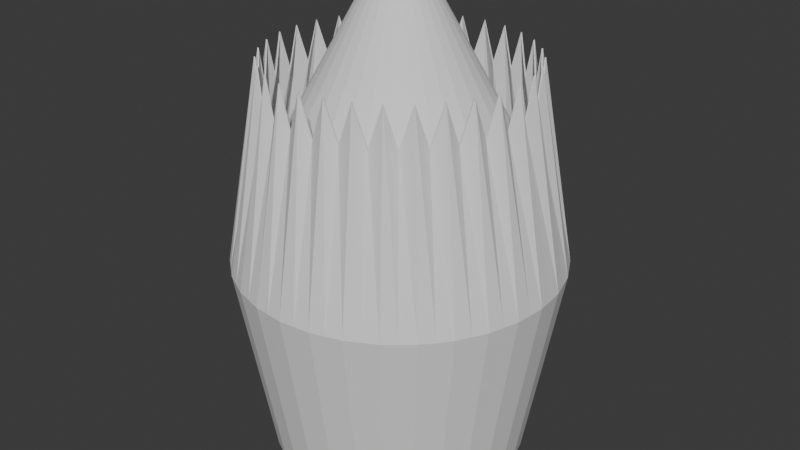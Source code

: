 # Source: emitter.blend  (saved by Blender 4.0.36; exported with 4.5.12 LTS)
import bpy
from mathutils import Matrix  # noqa: F401  (used for matrix-valued properties, if any)

bpy.ops.wm.read_factory_settings(use_empty=True)
scene = bpy.context.scene
scene.name = 'Scene'

# ---- collections
col_collection = bpy.data.collections.new('Collection'); scene.collection.children.link(col_collection)

# ---- world
world_world = bpy.data.worlds.new('World'); scene.world = world_world
world_world.use_nodes = True; world_world.node_tree.nodes.clear()
_N = world_world.node_tree.nodes; _L = world_world.node_tree.links
n0 = _N.new('ShaderNodeOutputWorld'); n0.name = 'World Output'; n0.location = (300, 300)
n1 = _N.new('ShaderNodeBackground'); n1.name = 'Background'; n1.location = (10, 300)
n1.inputs[0].default_value = (0.05088, 0.05088, 0.05088, 1.0)
_L.new(n1.outputs[0], n0.inputs[0])
n0.is_active_output = True
world_world.color = (0.05088, 0.05088, 0.05088)
world_world.use_sun_shadow = False
world_world.sun_shadow_jitter_overblur = 0.0

# ---- meshes
me_cylinder_002 = bpy.data.meshes.new('Cylinder.002')
me_cylinder_002.from_pydata([(0.0, 1.0, -1.0), (0.0, 1.0, 1.0), (0.1951, 0.9808, -1.0), (0.1951, 0.9808, 1.0), (0.3827, 0.9239, -1.0), (0.3827, 0.9239, 1.0), (0.5556, 0.8315, -1.0), (0.5556, 0.8315, 1.0), (0.7071, 0.7071, -1.0), (0.7071, 0.7071, 1.0), (0.8315, 0.5556, -1.0), (0.8315, 0.5556, 1.0), (0.9239, 0.3827, -1.0), (0.9239, 0.3827, 1.0), (0.9808, 0.1951, -1.0), (0.9808, 0.1951, 1.0), (1.0, 0.0, -1.0), (1.0, 0.0, 1.0), (0.9808, -0.1951, -1.0), (0.9808, -0.1951, 1.0), (0.9239, -0.3827, -1.0), (0.9239, -0.3827, 1.0), (0.8315, -0.5556, -1.0), (0.8315, -0.5556, 1.0), (0.7071, -0.7071, -1.0), (0.7071, -0.7071, 1.0), (0.5556, -0.8315, -1.0), (0.5556, -0.8315, 1.0), (0.3827, -0.9239, -1.0), (0.3827, -0.9239, 1.0), (0.1951, -0.9808, -1.0), (0.1951, -0.9808, 1.0), (0.0, -1.0, -1.0), (0.0, -1.0, 1.0), (-0.1951, -0.9808, -1.0), (-0.1951, -0.9808, 1.0), (-0.3827, -0.9239, -1.0), (-0.3827, -0.9239, 1.0), (-0.5556, -0.8315, -1.0), (-0.5556, -0.8315, 1.0), (-0.7071, -0.7071, -1.0), (-0.7071, -0.7071, 1.0), (-0.8315, -0.5556, -1.0), (-0.8315, -0.5556, 1.0), (-0.9239, -0.3827, -1.0), (-0.9239, -0.3827, 1.0), (-0.9808, -0.1951, -1.0), (-0.9808, -0.1951, 1.0), (-1.0, 0.0, -1.0), (-1.0, 0.0, 1.0), (-0.9808, 0.1951, -1.0), (-0.9808, 0.1951, 1.0), (-0.9239, 0.3827, -1.0), (-0.9239, 0.3827, 1.0), (-0.8315, 0.5556, -1.0), (-0.8315, 0.5556, 1.0), (-0.7071, 0.7071, -1.0), (-0.7071, 0.7071, 1.0), (-0.5556, 0.8315, -1.0), (-0.5556, 0.8315, 1.0), (-0.3827, 0.9239, -1.0), (-0.3827, 0.9239, 1.0), (-0.1951, 0.9808, -1.0), (-0.1951, 0.9808, 1.0), (0.09755, 0.9904, -1.0), (0.09755, 0.9904, 0.8048), (-1.899e-10, 1.272, 0.0), (0.2481, 1.247, 0.0), (0.2889, 0.9523, -1.0), (0.2889, 0.9523, 0.8048), (0.4867, 1.175, 0.0), (0.4691, 0.8777, -1.0), (0.4691, 0.8777, 0.8048), (0.7066, 1.057, 0.0), (0.6313, 0.7693, -1.0), (0.6313, 0.7693, 0.8048), (0.8993, 0.8993, 0.0), (0.7693, 0.6313, -1.0), (0.7693, 0.6313, 0.8048), (1.057, 0.7066, 0.0), (0.8777, 0.4691, -1.0), (0.8777, 0.4691, 0.8048), (1.175, 0.4867, 0.0), (0.9523, 0.2889, -1.0), (0.9523, 0.2889, 0.8048), (1.247, 0.2481, 0.0), (0.9904, 0.09755, -1.0), (0.9904, 0.09755, 0.8048), (1.272, -3.291e-09, 0.0), (0.9904, -0.09755, -1.0), (0.9904, -0.09755, 0.8048), (1.247, -0.2481, 0.0), (0.9523, -0.2889, -1.0), (0.9523, -0.2889, 0.8048), (1.175, -0.4867, 0.0), (0.8777, -0.4691, -1.0), (0.8777, -0.4691, 0.8048), (1.057, -0.7066, 0.0), (0.7693, -0.6313, -1.0), (0.7693, -0.6313, 0.8048), (0.8993, -0.8993, 0.0), (0.6313, -0.7693, -1.0), (0.6313, -0.7693, 0.8048), (0.7066, -1.057, 0.0), (0.4691, -0.8777, -1.0), (0.4691, -0.8777, 0.8048), (0.4867, -1.175, 0.0), (0.2889, -0.9523, -1.0), (0.2889, -0.9523, 0.8048), (0.2481, -1.247, 0.0), (0.09755, -0.9904, -1.0), (0.09755, -0.9904, 0.8048), (-1.899e-10, -1.272, 0.0), (-0.09755, -0.9904, -1.0), (-0.09755, -0.9904, 0.8048), (-0.2481, -1.247, 0.0), (-0.2889, -0.9523, -1.0), (-0.2889, -0.9523, 0.8048), (-0.4867, -1.175, 0.0), (-0.4691, -0.8777, -1.0), (-0.4691, -0.8777, 0.8048), (-0.7066, -1.057, 0.0), (-0.6313, -0.7693, -1.0), (-0.6313, -0.7693, 0.8048), (-0.8993, -0.8993, 0.0), (-0.7693, -0.6313, -1.0), (-0.7693, -0.6313, 0.8048), (-1.057, -0.7066, 0.0), (-0.8777, -0.4691, -1.0), (-0.8777, -0.4691, 0.8048), (-1.175, -0.4867, 0.0), (-0.9523, -0.2889, -1.0), (-0.9523, -0.2889, 0.8048), (-1.247, -0.2481, 0.0), (-0.9904, -0.09755, -1.0), (-0.9904, -0.09755, 0.8048), (-1.272, -3.291e-09, 0.0), (-0.9904, 0.09755, -1.0), (-0.9904, 0.09755, 0.8048), (-1.247, 0.2481, 0.0), (-0.9523, 0.2889, -1.0), (-0.9523, 0.2889, 0.8048), (-1.175, 0.4867, 0.0), (-0.8777, 0.4691, -1.0), (-0.8777, 0.4691, 0.8048), (-1.057, 0.7066, 0.0), (-0.7693, 0.6313, -1.0), (-0.7693, 0.6313, 0.8048), (-0.8993, 0.8993, 0.0), (-0.6313, 0.7693, -1.0), (-0.6313, 0.7693, 0.8048), (-0.7066, 1.057, 0.0), (-0.4691, 0.8777, -1.0), (-0.4691, 0.8777, 0.8048), (-0.4867, 1.175, 0.0), (-0.2889, 0.9523, -1.0), (-0.2889, 0.9523, 0.8048), (-0.2481, 1.247, 0.0), (-0.09755, 0.9904, -1.0), (-0.09755, 0.9904, 0.8048), (-0.1241, 1.26, 0.0), (-0.3674, 1.211, 0.0), (-0.5967, 1.116, 0.0), (-0.803, 0.9784, 0.0), (-0.9784, 0.803, 0.0), (-1.116, 0.5967, 0.0), (-1.211, 0.3674, 0.0), (-1.26, 0.1241, 0.0), (-1.26, -0.1241, 0.0), (-1.211, -0.3674, 0.0), (-1.116, -0.5967, 0.0), (-0.9784, -0.803, 0.0), (-0.803, -0.9784, 0.0), (-0.5967, -1.116, 0.0), (-0.3674, -1.211, 0.0), (-0.1241, -1.26, 0.0), (0.1241, -1.26, 0.0), (0.3674, -1.211, 0.0), (0.5967, -1.116, 0.0), (0.803, -0.9784, 0.0), (0.9784, -0.803, 0.0), (1.116, -0.5967, 0.0), (1.211, -0.3674, 0.0), (1.26, -0.1241, 0.0), (1.26, 0.1241, 0.0), (1.211, 0.3674, 0.0), (1.116, 0.5967, 0.0), (0.9784, 0.803, 0.0), (0.803, 0.9784, 0.0), (0.5967, 1.116, 0.0), (0.3674, 1.211, 0.0), (0.1241, 1.26, 0.0), (3.98e-10, 0.9937, -0.9922), (-2.855e-10, 0.9904, 0.9971), (0.1939, 0.9746, -0.9922), (0.1932, 0.9714, 0.9971), (0.3803, 0.9181, -0.9922), (0.379, 0.915, 0.9971), (0.5521, 0.8262, -0.9922), (0.5503, 0.8235, 0.9971), (0.7027, 0.7027, -0.9922), (0.7003, 0.7003, 0.9971), (0.8262, 0.5521, -0.9922), (0.8235, 0.5503, 0.9971), (0.9181, 0.3803, -0.9922), (0.915, 0.379, 0.9971), (0.9746, 0.1939, -0.9922), (0.9714, 0.1932, 0.9971), (0.9937, -3.062e-11, -0.9922), (0.9904, -2.855e-09, 0.9971), (0.9746, -0.1939, -0.9922), (0.9714, -0.1932, 0.9971), (0.9181, -0.3803, -0.9922), (0.915, -0.379, 0.9971), (0.8262, -0.5521, -0.9922), (0.8235, -0.5503, 0.9971), (0.7027, -0.7027, -0.9922), (0.7003, -0.7003, 0.9971), (0.5521, -0.8262, -0.9922), (0.5503, -0.8235, 0.9971), (0.3803, -0.9181, -0.9922), (0.379, -0.915, 0.9971), (0.1939, -0.9746, -0.9922), (0.1932, -0.9714, 0.9971), (3.98e-10, -0.9937, -0.9922), (2.855e-10, -0.9904, 0.9971), (-0.1939, -0.9746, -0.9922), (-0.1932, -0.9714, 0.9971), (-0.3803, -0.9181, -0.9922), (-0.379, -0.915, 0.9971), (-0.5521, -0.8262, -0.9922), (-0.5503, -0.8235, 0.9971), (-0.7027, -0.7027, -0.9922), (-0.7003, -0.7003, 0.9971), (-0.8262, -0.5521, -0.9922), (-0.8235, -0.5503, 0.9971), (-0.9181, -0.3803, -0.9922), (-0.915, -0.379, 0.9971), (-0.9746, -0.1939, -0.9922), (-0.9714, -0.1932, 0.9971), (-0.9937, -3.062e-11, -0.9922), (-0.9904, 2.855e-09, 0.9971), (-0.9746, 0.1939, -0.9922), (-0.9714, 0.1932, 0.9971), (-0.9181, 0.3803, -0.9922), (-0.915, 0.379, 0.9971), (-0.8262, 0.5521, -0.9922), (-0.8235, 0.5503, 0.9971), (-0.7027, 0.7027, -0.9922), (-0.7003, 0.7003, 0.9971), (-0.5521, 0.8262, -0.9922), (-0.5503, 0.8235, 0.9971), (-0.3803, 0.9181, -0.9922), (-0.379, 0.915, 0.9971), (-0.1939, 0.9746, -0.9922), (-0.1932, 0.9714, 0.9971), (0.09695, 0.9843, -0.9921), (0.09661, 0.9808, 0.8019), (-2.934e-10, 1.262, -7.651e-05), (0.2462, 1.238, -7.652e-05), (0.2871, 0.9465, -0.9921), (0.2861, 0.9432, 0.8019), (0.4829, 1.166, -7.652e-05), (0.4663, 0.8723, -0.9921), (0.4646, 0.8692, 0.8019), (0.701, 1.049, -7.651e-05), (0.6275, 0.7646, -0.9921), (0.6253, 0.7619, 0.8019), (0.8923, 0.8923, -7.652e-05), (0.7646, 0.6275, -0.9921), (0.7619, 0.6253, 0.8019), (1.049, 0.701, -7.651e-05), (0.8723, 0.4663, -0.9921), (0.8692, 0.4646, 0.8019), (1.166, 0.4829, -7.651e-05), (0.9465, 0.2871, -0.9921), (0.9432, 0.2861, 0.8019), (1.238, 0.2462, -7.652e-05), (0.9843, 0.09695, -0.9921), (0.9808, 0.09661, 0.8019), (1.262, -4.818e-09, -7.652e-05), (0.9843, -0.09695, -0.9921), (0.9808, -0.09661, 0.8019), (1.238, -0.2462, -7.652e-05), (0.9465, -0.2871, -0.9921), (0.9432, -0.2861, 0.8019), (1.166, -0.4829, -7.652e-05), (0.8723, -0.4663, -0.9921), (0.8692, -0.4646, 0.8019), (1.049, -0.701, -7.651e-05), (0.7646, -0.6275, -0.9921), (0.7619, -0.6253, 0.8019), (0.8923, -0.8923, -7.652e-05), (0.6275, -0.7646, -0.9921), (0.6253, -0.7619, 0.8019), (0.701, -1.049, -7.651e-05), (0.4663, -0.8723, -0.9921), (0.4646, -0.8692, 0.8019), (0.4829, -1.166, -7.651e-05), (0.2871, -0.9465, -0.9921), (0.2861, -0.9432, 0.8019), (0.2462, -1.238, -7.652e-05), (0.09695, -0.9843, -0.9921), (0.09661, -0.9808, 0.8019), (-1.122e-10, -1.262, -7.651e-05), (-0.09695, -0.9843, -0.9921), (-0.09661, -0.9808, 0.8019), (-0.2462, -1.238, -7.652e-05), (-0.2871, -0.9465, -0.9921), (-0.2861, -0.9432, 0.8019), (-0.4829, -1.166, -7.652e-05), (-0.4663, -0.8723, -0.9921), (-0.4646, -0.8692, 0.8019), (-0.701, -1.049, -7.651e-05), (-0.6275, -0.7646, -0.9921), (-0.6253, -0.7619, 0.8019), (-0.8923, -0.8923, -7.652e-05), (-0.7646, -0.6275, -0.9921), (-0.7619, -0.6253, 0.8019), (-1.049, -0.701, -7.651e-05), (-0.8723, -0.4663, -0.9921), (-0.8692, -0.4646, 0.8019), (-1.166, -0.4829, -7.651e-05), (-0.9465, -0.2871, -0.9921), (-0.9432, -0.2861, 0.8019), (-1.238, -0.2462, -7.652e-05), (-0.9843, -0.09695, -0.9921), (-0.9808, -0.09661, 0.8019), (-1.262, -1.919e-09, -7.652e-05), (-0.9843, 0.09695, -0.9921), (-0.9808, 0.09661, 0.8019), (-1.238, 0.2462, -7.651e-05), (-0.9465, 0.2871, -0.9921), (-0.9432, 0.2861, 0.8019), (-1.166, 0.4829, -7.652e-05), (-0.8723, 0.4663, -0.9921), (-0.8692, 0.4646, 0.8019), (-1.049, 0.701, -7.651e-05), (-0.7646, 0.6275, -0.9921), (-0.7619, 0.6253, 0.8019), (-0.8923, 0.8923, -7.652e-05), (-0.6275, 0.7646, -0.9921), (-0.6253, 0.7619, 0.8019), (-0.701, 1.049, -7.651e-05), (-0.4663, 0.8723, -0.9921), (-0.4646, 0.8692, 0.8019), (-0.4829, 1.166, -7.651e-05), (-0.2871, 0.9465, -0.9921), (-0.2861, 0.9432, 0.8019), (-0.2462, 1.238, -7.652e-05), (-0.09695, 0.9843, -0.9921), (-0.09661, 0.9808, 0.8019), (-0.1231, 1.25, -7.519e-05), (-0.3645, 1.202, -7.519e-05), (-0.5919, 1.107, -7.519e-05), (-0.7966, 0.9707, -7.519e-05), (-0.9707, 0.7966, -7.519e-05), (-1.107, 0.5919, -7.519e-05), (-1.202, 0.3645, -7.519e-05), (-1.25, 0.1231, -7.519e-05), (-1.25, -0.1231, -7.519e-05), (-1.202, -0.3645, -7.519e-05), (-1.107, -0.5919, -7.519e-05), (-0.9707, -0.7966, -7.519e-05), (-0.7966, -0.9707, -7.519e-05), (-0.5919, -1.107, -7.519e-05), (-0.3645, -1.202, -7.519e-05), (-0.1231, -1.25, -7.519e-05), (0.1231, -1.25, -7.519e-05), (0.3645, -1.202, -7.519e-05), (0.5919, -1.107, -7.519e-05), (0.7966, -0.9707, -7.519e-05), (0.9707, -0.7966, -7.519e-05), (1.107, -0.5919, -7.519e-05), (1.202, -0.3645, -7.519e-05), (1.25, -0.1231, -7.519e-05), (1.25, 0.1231, -7.519e-05), (1.202, 0.3645, -7.519e-05), (1.107, 0.5919, -7.519e-05), (0.9707, 0.7966, -7.519e-05), (0.7966, 0.9707, -7.519e-05), (0.5919, 1.107, -7.519e-05), (0.3645, 1.202, -7.519e-05), (0.1231, 1.25, -7.519e-05)], [], [(191, 65, 3, 67), (190, 69, 5, 70), (189, 72, 7, 73), (188, 75, 9, 76), (187, 78, 11, 79), (186, 81, 13, 82), (185, 84, 15, 85), (184, 87, 17, 88), (183, 90, 19, 91), (182, 93, 21, 94), (181, 96, 23, 97), (180, 99, 25, 100), (179, 102, 27, 103), (178, 105, 29, 106), (177, 108, 31, 109), (176, 111, 33, 112), (175, 114, 35, 115), (174, 117, 37, 118), (173, 120, 39, 121), (172, 123, 41, 124), (171, 126, 43, 127), (170, 129, 45, 130), (169, 132, 47, 133), (168, 135, 49, 136), (167, 138, 51, 139), (166, 141, 53, 142), (165, 144, 55, 145), (164, 147, 57, 148), (163, 150, 59, 151), (162, 153, 61, 154), (161, 156, 63, 157), (160, 159, 1, 66), (0, 64, 2, 68, 4, 71, 6, 74, 8, 77, 10, 80, 12, 83, 14, 86, 16, 89, 18, 92, 20, 95, 22, 98, 24, 101, 26, 104, 28, 107, 30, 110, 32, 113, 34, 116, 36, 119, 38, 122, 40, 125, 42, 128, 44, 131, 46, 134, 48, 137, 50, 140, 52, 143, 54, 146, 56, 149, 58, 152, 60, 155, 62, 158), (158, 160, 66, 0), (62, 157, 160, 158), (157, 63, 159, 160), (155, 161, 157, 62), (60, 154, 161, 155), (154, 61, 156, 161), (152, 162, 154, 60), (58, 151, 162, 152), (151, 59, 153, 162), (149, 163, 151, 58), (56, 148, 163, 149), (148, 57, 150, 163), (146, 164, 148, 56), (54, 145, 164, 146), (145, 55, 147, 164), (143, 165, 145, 54), (52, 142, 165, 143), (142, 53, 144, 165), (140, 166, 142, 52), (50, 139, 166, 140), (139, 51, 141, 166), (137, 167, 139, 50), (48, 136, 167, 137), (136, 49, 138, 167), (134, 168, 136, 48), (46, 133, 168, 134), (133, 47, 135, 168), (131, 169, 133, 46), (44, 130, 169, 131), (130, 45, 132, 169), (128, 170, 130, 44), (42, 127, 170, 128), (127, 43, 129, 170), (125, 171, 127, 42), (40, 124, 171, 125), (124, 41, 126, 171), (122, 172, 124, 40), (38, 121, 172, 122), (121, 39, 123, 172), (119, 173, 121, 38), (36, 118, 173, 119), (118, 37, 120, 173), (116, 174, 118, 36), (34, 115, 174, 116), (115, 35, 117, 174), (113, 175, 115, 34), (32, 112, 175, 113), (112, 33, 114, 175), (110, 176, 112, 32), (30, 109, 176, 110), (109, 31, 111, 176), (107, 177, 109, 30), (28, 106, 177, 107), (106, 29, 108, 177), (104, 178, 106, 28), (26, 103, 178, 104), (103, 27, 105, 178), (101, 179, 103, 26), (24, 100, 179, 101), (100, 25, 102, 179), (98, 180, 100, 24), (22, 97, 180, 98), (97, 23, 99, 180), (95, 181, 97, 22), (20, 94, 181, 95), (94, 21, 96, 181), (92, 182, 94, 20), (18, 91, 182, 92), (91, 19, 93, 182), (89, 183, 91, 18), (16, 88, 183, 89), (88, 17, 90, 183), (86, 184, 88, 16), (14, 85, 184, 86), (85, 15, 87, 184), (83, 185, 85, 14), (12, 82, 185, 83), (82, 13, 84, 185), (80, 186, 82, 12), (10, 79, 186, 80), (79, 11, 81, 186), (77, 187, 79, 10), (8, 76, 187, 77), (76, 9, 78, 187), (74, 188, 76, 8), (6, 73, 188, 74), (73, 7, 75, 188), (71, 189, 73, 6), (4, 70, 189, 71), (70, 5, 72, 189), (68, 190, 70, 4), (2, 67, 190, 68), (67, 3, 69, 190), (64, 191, 67, 2), (0, 66, 191, 64), (66, 1, 65, 191), (383, 259, 195, 257), (382, 262, 197, 261), (381, 265, 199, 264), (380, 268, 201, 267), (379, 271, 203, 270), (378, 274, 205, 273), (377, 277, 207, 276), (376, 280, 209, 279), (375, 283, 211, 282), (374, 286, 213, 285), (373, 289, 215, 288), (372, 292, 217, 291), (371, 295, 219, 294), (370, 298, 221, 297), (369, 301, 223, 300), (368, 304, 225, 303), (367, 307, 227, 306), (366, 310, 229, 309), (365, 313, 231, 312), (364, 316, 233, 315), (363, 319, 235, 318), (362, 322, 237, 321), (361, 325, 239, 324), (360, 328, 241, 327), (359, 331, 243, 330), (358, 334, 245, 333), (357, 337, 247, 336), (356, 340, 249, 339), (355, 343, 251, 342), (354, 346, 253, 345), (353, 349, 255, 348), (352, 258, 193, 351), (192, 350, 254, 347, 252, 344, 250, 341, 248, 338, 246, 335, 244, 332, 242, 329, 240, 326, 238, 323, 236, 320, 234, 317, 232, 314, 230, 311, 228, 308, 226, 305, 224, 302, 222, 299, 220, 296, 218, 293, 216, 290, 214, 287, 212, 284, 210, 281, 208, 278, 206, 275, 204, 272, 202, 269, 200, 266, 198, 263, 196, 260, 194, 256), (350, 192, 258, 352), (254, 350, 352, 349), (349, 352, 351, 255), (347, 254, 349, 353), (252, 347, 353, 346), (346, 353, 348, 253), (344, 252, 346, 354), (250, 344, 354, 343), (343, 354, 345, 251), (341, 250, 343, 355), (248, 341, 355, 340), (340, 355, 342, 249), (338, 248, 340, 356), (246, 338, 356, 337), (337, 356, 339, 247), (335, 246, 337, 357), (244, 335, 357, 334), (334, 357, 336, 245), (332, 244, 334, 358), (242, 332, 358, 331), (331, 358, 333, 243), (329, 242, 331, 359), (240, 329, 359, 328), (328, 359, 330, 241), (326, 240, 328, 360), (238, 326, 360, 325), (325, 360, 327, 239), (323, 238, 325, 361), (236, 323, 361, 322), (322, 361, 324, 237), (320, 236, 322, 362), (234, 320, 362, 319), (319, 362, 321, 235), (317, 234, 319, 363), (232, 317, 363, 316), (316, 363, 318, 233), (314, 232, 316, 364), (230, 314, 364, 313), (313, 364, 315, 231), (311, 230, 313, 365), (228, 311, 365, 310), (310, 365, 312, 229), (308, 228, 310, 366), (226, 308, 366, 307), (307, 366, 309, 227), (305, 226, 307, 367), (224, 305, 367, 304), (304, 367, 306, 225), (302, 224, 304, 368), (222, 302, 368, 301), (301, 368, 303, 223), (299, 222, 301, 369), (220, 299, 369, 298), (298, 369, 300, 221), (296, 220, 298, 370), (218, 296, 370, 295), (295, 370, 297, 219), (293, 218, 295, 371), (216, 293, 371, 292), (292, 371, 294, 217), (290, 216, 292, 372), (214, 290, 372, 289), (289, 372, 291, 215), (287, 214, 289, 373), (212, 287, 373, 286), (286, 373, 288, 213), (284, 212, 286, 374), (210, 284, 374, 283), (283, 374, 285, 211), (281, 210, 283, 375), (208, 281, 375, 280), (280, 375, 282, 209), (278, 208, 280, 376), (206, 278, 376, 277), (277, 376, 279, 207), (275, 206, 277, 377), (204, 275, 377, 274), (274, 377, 276, 205), (272, 204, 274, 378), (202, 272, 378, 271), (271, 378, 273, 203), (269, 202, 271, 379), (200, 269, 379, 268), (268, 379, 270, 201), (266, 200, 268, 380), (198, 266, 380, 265), (265, 380, 267, 199), (263, 198, 265, 381), (196, 263, 381, 262), (262, 381, 264, 197), (260, 196, 262, 382), (194, 260, 382, 259), (259, 382, 261, 195), (256, 194, 259, 383), (192, 256, 383, 258), (258, 383, 257, 193), (65, 1, 193, 257), (69, 3, 195, 261), (72, 5, 197, 264), (75, 7, 199, 267), (78, 9, 201, 270), (81, 11, 203, 273), (84, 13, 205, 276), (87, 15, 207, 279), (90, 17, 209, 282), (93, 19, 211, 285), (96, 21, 213, 288), (99, 23, 215, 291), (102, 25, 217, 294), (105, 27, 219, 297), (108, 29, 221, 300), (111, 31, 223, 303), (114, 33, 225, 306), (117, 35, 227, 309), (120, 37, 229, 312), (123, 39, 231, 315), (126, 41, 233, 318), (129, 43, 235, 321), (132, 45, 237, 324), (135, 47, 239, 327), (138, 49, 241, 330), (141, 51, 243, 333), (144, 53, 245, 336), (147, 55, 247, 339), (150, 57, 249, 342), (153, 59, 251, 345), (156, 61, 253, 348), (159, 63, 255, 351), (3, 65, 257, 195), (5, 69, 261, 197), (7, 72, 264, 199), (9, 75, 267, 201), (11, 78, 270, 203), (13, 81, 273, 205), (15, 84, 276, 207), (17, 87, 279, 209), (19, 90, 282, 211), (21, 93, 285, 213), (23, 96, 288, 215), (25, 99, 291, 217), (27, 102, 294, 219), (29, 105, 297, 221), (31, 108, 300, 223), (33, 111, 303, 225), (35, 114, 306, 227), (37, 117, 309, 229), (39, 120, 312, 231), (41, 123, 315, 233), (43, 126, 318, 235), (45, 129, 321, 237), (47, 132, 324, 239), (49, 135, 327, 241), (51, 138, 330, 243), (53, 141, 333, 245), (55, 144, 336, 247), (57, 147, 339, 249), (59, 150, 342, 251), (61, 153, 345, 253), (63, 156, 348, 255), (1, 159, 351, 193)])
_uv = me_cylinder_002.uv_layers.new(name='UVMap')
_uv.uv.foreach_set('vector', [0.9844, 0.75, 0.9844, 1.0, 0.9688, 1.0, 0.9688, 0.75, 0.9531, 0.75, 0.9531, 1.0, 0.9375, 1.0, 0.9375, 0.75, 0.9219, 0.75, 0.9219, 1.0, 0.9062, 1.0, 0.9062, 0.75, 0.8906, 0.75, 0.8906, 1.0, 0.875, 1.0, 0.875, 0.75, 0.8594, 0.75, 0.8594, 1.0, 0.8438, 1.0, 0.8438, 0.75, 0.8281, 0.75, 0.8281, 1.0, 0.8125, 1.0, 0.8125, 0.75, 0.7969, 0.75, 0.7969, 1.0, 0.7812, 1.0, 0.7812, 0.75, 0.7656, 0.75, 0.7656, 1.0, 0.75, 1.0, 0.75, 0.75, 0.7344, 0.75, 0.7344, 1.0, 0.7188, 1.0, 0.7188, 0.75, 0.7031, 0.75, 0.7031, 1.0, 0.6875, 1.0, 0.6875, 0.75, 0.6719, 0.75, 0.6719, 1.0, 0.6562, 1.0, 0.6562, 0.75, 0.6406, 0.75, 0.6406, 1.0, 0.625, 1.0, 0.625, 0.75, 0.6094, 0.75, 0.6094, 1.0, 0.5938, 1.0, 0.5938, 0.75, 0.5781, 0.75, 0.5781, 1.0, 0.5625, 1.0, 0.5625, 0.75, 0.5469, 0.75, 0.5469, 1.0, 0.5312, 1.0, 0.5312, 0.75, 0.5156, 0.75, 0.5156, 1.0, 0.5, 1.0, 0.5, 0.75, 0.4844, 0.75, 0.4844, 1.0, 0.4688, 1.0, 0.4688, 0.75, 0.4531, 0.75, 0.4531, 1.0, 0.4375, 1.0, 0.4375, 0.75, 0.4219, 0.75, 0.4219, 1.0, 0.4062, 1.0, 0.4062, 0.75, 0.3906, 0.75, 0.3906, 1.0, 0.375, 1.0, 0.375, 0.75, 0.3594, 0.75, 0.3594, 1.0, 0.3438, 1.0, 0.3438, 0.75, 0.3281, 0.75, 0.3281, 1.0, 0.3125, 1.0, 0.3125, 0.75, 0.2969, 0.75, 0.2969, 1.0, 0.2812, 1.0, 0.2812, 0.75, 0.2656, 0.75, 0.2656, 1.0, 0.25, 1.0, 0.25, 0.75, 0.2344, 0.75, 0.2344, 1.0, 0.2188, 1.0, 0.2188, 0.75, 0.2031, 0.75, 0.2031, 1.0, 0.1875, 1.0, 0.1875, 0.75, 0.1719, 0.75, 0.1719, 1.0, 0.1562, 1.0, 0.1562, 0.75, 0.1406, 0.75, 0.1406, 1.0, 0.125, 1.0, 0.125, 0.75, 0.1094, 0.75, 0.1094, 1.0, 0.09375, 1.0, 0.09375, 0.75, 0.07812, 0.75, 0.07812, 1.0, 0.0625, 1.0, 0.0625, 0.75, 0.04688, 0.75, 0.04688, 1.0, 0.03125, 1.0, 0.03125, 0.75, 0.01562, 0.75, 0.01562, 1.0, 0.0, 1.0, 0.0, 0.75, 0.75, 0.49, 0.7734, 0.4877, 0.7968, 0.4854, 0.8193, 0.4786, 0.8418, 0.4717, 0.8626, 0.4606, 0.8833, 0.4496, 0.9015, 0.4346, 0.9197, 0.4197, 0.9346, 0.4015, 0.9496, 0.3833, 0.9606, 0.3626, 0.9717, 0.3418, 0.9786, 0.3193, 0.9854, 0.2968, 0.9877, 0.2734, 0.99, 0.25, 0.9877, 0.2266, 0.9854, 0.2032, 0.9786, 0.1807, 0.9717, 0.1582, 0.9606, 0.1374, 0.9496, 0.1167, 0.9346, 0.09848, 0.9197, 0.08029, 0.9015, 0.06537, 0.8833, 0.05045, 0.8626, 0.03936, 0.8418, 0.02827, 0.8193, 0.02144, 0.7968, 0.01461, 0.7734, 0.01231, 0.75, 0.01, 0.7266, 0.01231, 0.7032, 0.01461, 0.6807, 0.02144, 0.6582, 0.02827, 0.6374, 0.03936, 0.6167, 0.05045, 0.5985, 0.06537, 0.5803, 0.08029, 0.5654, 0.09848, 0.5504, 0.1167, 0.5394, 0.1374, 0.5283, 0.1582, 0.5214, 0.1807, 0.5146, 0.2032, 0.5123, 0.2266, 0.51, 0.25, 0.5123, 0.2734, 0.5146, 0.2968, 0.5214, 0.3193, 0.5283, 0.3418, 0.5394, 0.3626, 0.5504, 0.3833, 0.5654, 0.4015, 0.5803, 0.4197, 0.5985, 0.4346, 0.6167, 0.4496, 0.6374, 0.4606, 0.6582, 0.4717, 0.6807, 0.4786, 0.7032, 0.4854, 0.7266, 0.4877, 0.01562, 0.5, 0.01562, 0.75, 0.0, 0.75, 0.0, 0.5, 0.03125, 0.5, 0.03125, 0.75, 0.01562, 0.75, 0.01562, 0.5, 0.03125, 0.75, 0.03125, 1.0, 0.01562, 1.0, 0.01562, 0.75, 0.04688, 0.5, 0.04688, 0.75, 0.03125, 0.75, 0.03125, 0.5, 0.0625, 0.5, 0.0625, 0.75, 0.04688, 0.75, 0.04688, 0.5, 0.0625, 0.75, 0.0625, 1.0, 0.04688, 1.0, 0.04688, 0.75, 0.07812, 0.5, 0.07812, 0.75, 0.0625, 0.75, 0.0625, 0.5, 0.09375, 0.5, 0.09375, 0.75, 0.07812, 0.75, 0.07812, 0.5, 0.09375, 0.75, 0.09375, 1.0, 0.07812, 1.0, 0.07812, 0.75, 0.1094, 0.5, 0.1094, 0.75, 0.09375, 0.75, 0.09375, 0.5, 0.125, 0.5, 0.125, 0.75, 0.1094, 0.75, 0.1094, 0.5, 0.125, 0.75, 0.125, 1.0, 0.1094, 1.0, 0.1094, 0.75, 0.1406, 0.5, 0.1406, 0.75, 0.125, 0.75, 0.125, 0.5, 0.1562, 0.5, 0.1562, 0.75, 0.1406, 0.75, 0.1406, 0.5, 0.1562, 0.75, 0.1562, 1.0, 0.1406, 1.0, 0.1406, 0.75, 0.1719, 0.5, 0.1719, 0.75, 0.1562, 0.75, 0.1562, 0.5, 0.1875, 0.5, 0.1875, 0.75, 0.1719, 0.75, 0.1719, 0.5, 0.1875, 0.75, 0.1875, 1.0, 0.1719, 1.0, 0.1719, 0.75, 0.2031, 0.5, 0.2031, 0.75, 0.1875, 0.75, 0.1875, 0.5, 0.2188, 0.5, 0.2188, 0.75, 0.2031, 0.75, 0.2031, 0.5, 0.2188, 0.75, 0.2188, 1.0, 0.2031, 1.0, 0.2031, 0.75, 0.2344, 0.5, 0.2344, 0.75, 0.2188, 0.75, 0.2188, 0.5, 0.25, 0.5, 0.25, 0.75, 0.2344, 0.75, 0.2344, 0.5, 0.25, 0.75, 0.25, 1.0, 0.2344, 1.0, 0.2344, 0.75, 0.2656, 0.5, 0.2656, 0.75, 0.25, 0.75, 0.25, 0.5, 0.2812, 0.5, 0.2812, 0.75, 0.2656, 0.75, 0.2656, 0.5, 0.2812, 0.75, 0.2812, 1.0, 0.2656, 1.0, 0.2656, 0.75, 0.2969, 0.5, 0.2969, 0.75, 0.2812, 0.75, 0.2812, 0.5, 0.3125, 0.5, 0.3125, 0.75, 0.2969, 0.75, 0.2969, 0.5, 0.3125, 0.75, 0.3125, 1.0, 0.2969, 1.0, 0.2969, 0.75, 0.3281, 0.5, 0.3281, 0.75, 0.3125, 0.75, 0.3125, 0.5, 0.3438, 0.5, 0.3438, 0.75, 0.3281, 0.75, 0.3281, 0.5, 0.3438, 0.75, 0.3438, 1.0, 0.3281, 1.0, 0.3281, 0.75, 0.3594, 0.5, 0.3594, 0.75, 0.3438, 0.75, 0.3438, 0.5, 0.375, 0.5, 0.375, 0.75, 0.3594, 0.75, 0.3594, 0.5, 0.375, 0.75, 0.375, 1.0, 0.3594, 1.0, 0.3594, 0.75, 0.3906, 0.5, 0.3906, 0.75, 0.375, 0.75, 0.375, 0.5, 0.4062, 0.5, 0.4062, 0.75, 0.3906, 0.75, 0.3906, 0.5, 0.4062, 0.75, 0.4062, 1.0, 0.3906, 1.0, 0.3906, 0.75, 0.4219, 0.5, 0.4219, 0.75, 0.4062, 0.75, 0.4062, 0.5, 0.4375, 0.5, 0.4375, 0.75, 0.4219, 0.75, 0.4219, 0.5, 0.4375, 0.75, 0.4375, 1.0, 0.4219, 1.0, 0.4219, 0.75, 0.4531, 0.5, 0.4531, 0.75, 0.4375, 0.75, 0.4375, 0.5, 0.4688, 0.5, 0.4688, 0.75, 0.4531, 0.75, 0.4531, 0.5, 0.4688, 0.75, 0.4688, 1.0, 0.4531, 1.0, 0.4531, 0.75, 0.4844, 0.5, 0.4844, 0.75, 0.4688, 0.75, 0.4688, 0.5, 0.5, 0.5, 0.5, 0.75, 0.4844, 0.75, 0.4844, 0.5, 0.5, 0.75, 0.5, 1.0, 0.4844, 1.0, 0.4844, 0.75, 0.5156, 0.5, 0.5156, 0.75, 0.5, 0.75, 0.5, 0.5, 0.5312, 0.5, 0.5312, 0.75, 0.5156, 0.75, 0.5156, 0.5, 0.5312, 0.75, 0.5312, 1.0, 0.5156, 1.0, 0.5156, 0.75, 0.5469, 0.5, 0.5469, 0.75, 0.5312, 0.75, 0.5312, 0.5, 0.5625, 0.5, 0.5625, 0.75, 0.5469, 0.75, 0.5469, 0.5, 0.5625, 0.75, 0.5625, 1.0, 0.5469, 1.0, 0.5469, 0.75, 0.5781, 0.5, 0.5781, 0.75, 0.5625, 0.75, 0.5625, 0.5, 0.5938, 0.5, 0.5938, 0.75, 0.5781, 0.75, 0.5781, 0.5, 0.5938, 0.75, 0.5938, 1.0, 0.5781, 1.0, 0.5781, 0.75, 0.6094, 0.5, 0.6094, 0.75, 0.5938, 0.75, 0.5938, 0.5, 0.625, 0.5, 0.625, 0.75, 0.6094, 0.75, 0.6094, 0.5, 0.625, 0.75, 0.625, 1.0, 0.6094, 1.0, 0.6094, 0.75, 0.6406, 0.5, 0.6406, 0.75, 0.625, 0.75, 0.625, 0.5, 0.6562, 0.5, 0.6562, 0.75, 0.6406, 0.75, 0.6406, 0.5, 0.6562, 0.75, 0.6562, 1.0, 0.6406, 1.0, 0.6406, 0.75, 0.6719, 0.5, 0.6719, 0.75, 0.6562, 0.75, 0.6562, 0.5, 0.6875, 0.5, 0.6875, 0.75, 0.6719, 0.75, 0.6719, 0.5, 0.6875, 0.75, 0.6875, 1.0, 0.6719, 1.0, 0.6719, 0.75, 0.7031, 0.5, 0.7031, 0.75, 0.6875, 0.75, 0.6875, 0.5, 0.7188, 0.5, 0.7188, 0.75, 0.7031, 0.75, 0.7031, 0.5, 0.7188, 0.75, 0.7188, 1.0, 0.7031, 1.0, 0.7031, 0.75, 0.7344, 0.5, 0.7344, 0.75, 0.7188, 0.75, 0.7188, 0.5, 0.75, 0.5, 0.75, 0.75, 0.7344, 0.75, 0.7344, 0.5, 0.75, 0.75, 0.75, 1.0, 0.7344, 1.0, 0.7344, 0.75, 0.7656, 0.5, 0.7656, 0.75, 0.75, 0.75, 0.75, 0.5, 0.7812, 0.5, 0.7812, 0.75, 0.7656, 0.75, 0.7656, 0.5, 0.7812, 0.75, 0.7812, 1.0, 0.7656, 1.0, 0.7656, 0.75, 0.7969, 0.5, 0.7969, 0.75, 0.7812, 0.75, 0.7812, 0.5, 0.8125, 0.5, 0.8125, 0.75, 0.7969, 0.75, 0.7969, 0.5, 0.8125, 0.75, 0.8125, 1.0, 0.7969, 1.0, 0.7969, 0.75, 0.8281, 0.5, 0.8281, 0.75, 0.8125, 0.75, 0.8125, 0.5, 0.8438, 0.5, 0.8438, 0.75, 0.8281, 0.75, 0.8281, 0.5, 0.8438, 0.75, 0.8438, 1.0, 0.8281, 1.0, 0.8281, 0.75, 0.8594, 0.5, 0.8594, 0.75, 0.8438, 0.75, 0.8438, 0.5, 0.875, 0.5, 0.875, 0.75, 0.8594, 0.75, 0.8594, 0.5, 0.875, 0.75, 0.875, 1.0, 0.8594, 1.0, 0.8594, 0.75, 0.8906, 0.5, 0.8906, 0.75, 0.875, 0.75, 0.875, 0.5, 0.9062, 0.5, 0.9062, 0.75, 0.8906, 0.75, 0.8906, 0.5, 0.9062, 0.75, 0.9062, 1.0, 0.8906, 1.0, 0.8906, 0.75, 0.9219, 0.5, 0.9219, 0.75, 0.9062, 0.75, 0.9062, 0.5, 0.9375, 0.5, 0.9375, 0.75, 0.9219, 0.75, 0.9219, 0.5, 0.9375, 0.75, 0.9375, 1.0, 0.9219, 1.0, 0.9219, 0.75, 0.9531, 0.5, 0.9531, 0.75, 0.9375, 0.75, 0.9375, 0.5, 0.9688, 0.5, 0.9688, 0.75, 0.9531, 0.75, 0.9531, 0.5, 0.9688, 0.75, 0.9688, 1.0, 0.9531, 1.0, 0.9531, 0.75, 0.9844, 0.5, 0.9844, 0.75, 0.9688, 0.75, 0.9688, 0.5, 1.0, 0.5, 1.0, 0.75, 0.9844, 0.75, 0.9844, 0.5, 1.0, 0.75, 1.0, 1.0, 0.9844, 1.0, 0.9844, 0.75, 0.9844, 0.75, 0.9688, 0.75, 0.9688, 1.0, 0.9844, 1.0, 0.9531, 0.75, 0.9375, 0.75, 0.9375, 1.0, 0.9531, 1.0, 0.9219, 0.75, 0.9062, 0.75, 0.9062, 1.0, 0.9219, 1.0, 0.8906, 0.75, 0.875, 0.75, 0.875, 1.0, 0.8906, 1.0, 0.8594, 0.75, 0.8438, 0.75, 0.8438, 1.0, 0.8594, 1.0, 0.8281, 0.75, 0.8125, 0.75, 0.8125, 1.0, 0.8281, 1.0, 0.7969, 0.75, 0.7812, 0.75, 0.7812, 1.0, 0.7969, 1.0, 0.7656, 0.75, 0.75, 0.75, 0.75, 1.0, 0.7656, 1.0, 0.7344, 0.75, 0.7188, 0.75, 0.7188, 1.0, 0.7344, 1.0, 0.7031, 0.75, 0.6875, 0.75, 0.6875, 1.0, 0.7031, 1.0, 0.6719, 0.75, 0.6562, 0.75, 0.6562, 1.0, 0.6719, 1.0, 0.6406, 0.75, 0.625, 0.75, 0.625, 1.0, 0.6406, 1.0, 0.6094, 0.75, 0.5938, 0.75, 0.5938, 1.0, 0.6094, 1.0, 0.5781, 0.75, 0.5625, 0.75, 0.5625, 1.0, 0.5781, 1.0, 0.5469, 0.75, 0.5312, 0.75, 0.5312, 1.0, 0.5469, 1.0, 0.5156, 0.75, 0.5, 0.75, 0.5, 1.0, 0.5156, 1.0, 0.4844, 0.75, 0.4688, 0.75, 0.4688, 1.0, 0.4844, 1.0, 0.4531, 0.75, 0.4375, 0.75, 0.4375, 1.0, 0.4531, 1.0, 0.4219, 0.75, 0.4062, 0.75, 0.4062, 1.0, 0.4219, 1.0, 0.3906, 0.75, 0.375, 0.75, 0.375, 1.0, 0.3906, 1.0, 0.3594, 0.75, 0.3438, 0.75, 0.3438, 1.0, 0.3594, 1.0, 0.3281, 0.75, 0.3125, 0.75, 0.3125, 1.0, 0.3281, 1.0, 0.2969, 0.75, 0.2812, 0.75, 0.2812, 1.0, 0.2969, 1.0, 0.2656, 0.75, 0.25, 0.75, 0.25, 1.0, 0.2656, 1.0, 0.2344, 0.75, 0.2188, 0.75, 0.2188, 1.0, 0.2344, 1.0, 0.2031, 0.75, 0.1875, 0.75, 0.1875, 1.0, 0.2031, 1.0, 0.1719, 0.75, 0.1562, 0.75, 0.1562, 1.0, 0.1719, 1.0, 0.1406, 0.75, 0.125, 0.75, 0.125, 1.0, 0.1406, 1.0, 0.1094, 0.75, 0.09375, 0.75, 0.09375, 1.0, 0.1094, 1.0, 0.07812, 0.75, 0.0625, 0.75, 0.0625, 1.0, 0.07812, 1.0, 0.04688, 0.75, 0.03125, 0.75, 0.03125, 1.0, 0.04688, 1.0, 0.01562, 0.75, 0.0, 0.75, 0.0, 1.0, 0.01562, 1.0, 0.75, 0.49, 0.7266, 0.4877, 0.7032, 0.4854, 0.6807, 0.4786, 0.6582, 0.4717, 0.6374, 0.4606, 0.6167, 0.4496, 0.5985, 0.4346, 0.5803, 0.4197, 0.5654, 0.4015, 0.5504, 0.3833, 0.5394, 0.3626, 0.5283, 0.3418, 0.5214, 0.3193, 0.5146, 0.2968, 0.5123, 0.2734, 0.51, 0.25, 0.5123, 0.2266, 0.5146, 0.2032, 0.5214, 0.1807, 0.5283, 0.1582, 0.5394, 0.1374, 0.5504, 0.1167, 0.5654, 0.09848, 0.5803, 0.08029, 0.5985, 0.06537, 0.6167, 0.05045, 0.6374, 0.03936, 0.6582, 0.02827, 0.6807, 0.02144, 0.7032, 0.01461, 0.7266, 0.01231, 0.75, 0.01, 0.7734, 0.01231, 0.7968, 0.01461, 0.8193, 0.02144, 0.8418, 0.02827, 0.8626, 0.03936, 0.8833, 0.05045, 0.9015, 0.06537, 0.9197, 0.08029, 0.9346, 0.09848, 0.9496, 0.1167, 0.9606, 0.1374, 0.9717, 0.1582, 0.9786, 0.1807, 0.9854, 0.2032, 0.9877, 0.2266, 0.99, 0.25, 0.9877, 0.2734, 0.9854, 0.2968, 0.9786, 0.3193, 0.9717, 0.3418, 0.9606, 0.3626, 0.9496, 0.3833, 0.9346, 0.4015, 0.9197, 0.4197, 0.9015, 0.4346, 0.8833, 0.4496, 0.8626, 0.4606, 0.8418, 0.4717, 0.8193, 0.4786, 0.7968, 0.4854, 0.7734, 0.4877, 0.01562, 0.5, 0.0, 0.5, 0.0, 0.75, 0.01562, 0.75, 0.03125, 0.5, 0.01562, 0.5, 0.01562, 0.75, 0.03125, 0.75, 0.03125, 0.75, 0.01562, 0.75, 0.01562, 1.0, 0.03125, 1.0, 0.04688, 0.5, 0.03125, 0.5, 0.03125, 0.75, 0.04688, 0.75, 0.0625, 0.5, 0.04688, 0.5, 0.04688, 0.75, 0.0625, 0.75, 0.0625, 0.75, 0.04688, 0.75, 0.04688, 1.0, 0.0625, 1.0, 0.07812, 0.5, 0.0625, 0.5, 0.0625, 0.75, 0.07812, 0.75, 0.09375, 0.5, 0.07812, 0.5, 0.07812, 0.75, 0.09375, 0.75, 0.09375, 0.75, 0.07812, 0.75, 0.07812, 1.0, 0.09375, 1.0, 0.1094, 0.5, 0.09375, 0.5, 0.09375, 0.75, 0.1094, 0.75, 0.125, 0.5, 0.1094, 0.5, 0.1094, 0.75, 0.125, 0.75, 0.125, 0.75, 0.1094, 0.75, 0.1094, 1.0, 0.125, 1.0, 0.1406, 0.5, 0.125, 0.5, 0.125, 0.75, 0.1406, 0.75, 0.1562, 0.5, 0.1406, 0.5, 0.1406, 0.75, 0.1562, 0.75, 0.1562, 0.75, 0.1406, 0.75, 0.1406, 1.0, 0.1562, 1.0, 0.1719, 0.5, 0.1562, 0.5, 0.1562, 0.75, 0.1719, 0.75, 0.1875, 0.5, 0.1719, 0.5, 0.1719, 0.75, 0.1875, 0.75, 0.1875, 0.75, 0.1719, 0.75, 0.1719, 1.0, 0.1875, 1.0, 0.2031, 0.5, 0.1875, 0.5, 0.1875, 0.75, 0.2031, 0.75, 0.2188, 0.5, 0.2031, 0.5, 0.2031, 0.75, 0.2188, 0.75, 0.2188, 0.75, 0.2031, 0.75, 0.2031, 1.0, 0.2188, 1.0, 0.2344, 0.5, 0.2188, 0.5, 0.2188, 0.75, 0.2344, 0.75, 0.25, 0.5, 0.2344, 0.5, 0.2344, 0.75, 0.25, 0.75, 0.25, 0.75, 0.2344, 0.75, 0.2344, 1.0, 0.25, 1.0, 0.2656, 0.5, 0.25, 0.5, 0.25, 0.75, 0.2656, 0.75, 0.2812, 0.5, 0.2656, 0.5, 0.2656, 0.75, 0.2812, 0.75, 0.2812, 0.75, 0.2656, 0.75, 0.2656, 1.0, 0.2812, 1.0, 0.2969, 0.5, 0.2812, 0.5, 0.2812, 0.75, 0.2969, 0.75, 0.3125, 0.5, 0.2969, 0.5, 0.2969, 0.75, 0.3125, 0.75, 0.3125, 0.75, 0.2969, 0.75, 0.2969, 1.0, 0.3125, 1.0, 0.3281, 0.5, 0.3125, 0.5, 0.3125, 0.75, 0.3281, 0.75, 0.3438, 0.5, 0.3281, 0.5, 0.3281, 0.75, 0.3438, 0.75, 0.3438, 0.75, 0.3281, 0.75, 0.3281, 1.0, 0.3438, 1.0, 0.3594, 0.5, 0.3438, 0.5, 0.3438, 0.75, 0.3594, 0.75, 0.375, 0.5, 0.3594, 0.5, 0.3594, 0.75, 0.375, 0.75, 0.375, 0.75, 0.3594, 0.75, 0.3594, 1.0, 0.375, 1.0, 0.3906, 0.5, 0.375, 0.5, 0.375, 0.75, 0.3906, 0.75, 0.4062, 0.5, 0.3906, 0.5, 0.3906, 0.75, 0.4062, 0.75, 0.4062, 0.75, 0.3906, 0.75, 0.3906, 1.0, 0.4062, 1.0, 0.4219, 0.5, 0.4062, 0.5, 0.4062, 0.75, 0.4219, 0.75, 0.4375, 0.5, 0.4219, 0.5, 0.4219, 0.75, 0.4375, 0.75, 0.4375, 0.75, 0.4219, 0.75, 0.4219, 1.0, 0.4375, 1.0, 0.4531, 0.5, 0.4375, 0.5, 0.4375, 0.75, 0.4531, 0.75, 0.4688, 0.5, 0.4531, 0.5, 0.4531, 0.75, 0.4688, 0.75, 0.4688, 0.75, 0.4531, 0.75, 0.4531, 1.0, 0.4688, 1.0, 0.4844, 0.5, 0.4688, 0.5, 0.4688, 0.75, 0.4844, 0.75, 0.5, 0.5, 0.4844, 0.5, 0.4844, 0.75, 0.5, 0.75, 0.5, 0.75, 0.4844, 0.75, 0.4844, 1.0, 0.5, 1.0, 0.5156, 0.5, 0.5, 0.5, 0.5, 0.75, 0.5156, 0.75, 0.5312, 0.5, 0.5156, 0.5, 0.5156, 0.75, 0.5312, 0.75, 0.5312, 0.75, 0.5156, 0.75, 0.5156, 1.0, 0.5312, 1.0, 0.5469, 0.5, 0.5312, 0.5, 0.5312, 0.75, 0.5469, 0.75, 0.5625, 0.5, 0.5469, 0.5, 0.5469, 0.75, 0.5625, 0.75, 0.5625, 0.75, 0.5469, 0.75, 0.5469, 1.0, 0.5625, 1.0, 0.5781, 0.5, 0.5625, 0.5, 0.5625, 0.75, 0.5781, 0.75, 0.5938, 0.5, 0.5781, 0.5, 0.5781, 0.75, 0.5938, 0.75, 0.5938, 0.75, 0.5781, 0.75, 0.5781, 1.0, 0.5938, 1.0, 0.6094, 0.5, 0.5938, 0.5, 0.5938, 0.75, 0.6094, 0.75, 0.625, 0.5, 0.6094, 0.5, 0.6094, 0.75, 0.625, 0.75, 0.625, 0.75, 0.6094, 0.75, 0.6094, 1.0, 0.625, 1.0, 0.6406, 0.5, 0.625, 0.5, 0.625, 0.75, 0.6406, 0.75, 0.6562, 0.5, 0.6406, 0.5, 0.6406, 0.75, 0.6562, 0.75, 0.6562, 0.75, 0.6406, 0.75, 0.6406, 1.0, 0.6562, 1.0, 0.6719, 0.5, 0.6562, 0.5, 0.6562, 0.75, 0.6719, 0.75, 0.6875, 0.5, 0.6719, 0.5, 0.6719, 0.75, 0.6875, 0.75, 0.6875, 0.75, 0.6719, 0.75, 0.6719, 1.0, 0.6875, 1.0, 0.7031, 0.5, 0.6875, 0.5, 0.6875, 0.75, 0.7031, 0.75, 0.7188, 0.5, 0.7031, 0.5, 0.7031, 0.75, 0.7188, 0.75, 0.7188, 0.75, 0.7031, 0.75, 0.7031, 1.0, 0.7188, 1.0, 0.7344, 0.5, 0.7188, 0.5, 0.7188, 0.75, 0.7344, 0.75, 0.75, 0.5, 0.7344, 0.5, 0.7344, 0.75, 0.75, 0.75, 0.75, 0.75, 0.7344, 0.75, 0.7344, 1.0, 0.75, 1.0, 0.7656, 0.5, 0.75, 0.5, 0.75, 0.75, 0.7656, 0.75, 0.7812, 0.5, 0.7656, 0.5, 0.7656, 0.75, 0.7812, 0.75, 0.7812, 0.75, 0.7656, 0.75, 0.7656, 1.0, 0.7812, 1.0, 0.7969, 0.5, 0.7812, 0.5, 0.7812, 0.75, 0.7969, 0.75, 0.8125, 0.5, 0.7969, 0.5, 0.7969, 0.75, 0.8125, 0.75, 0.8125, 0.75, 0.7969, 0.75, 0.7969, 1.0, 0.8125, 1.0, 0.8281, 0.5, 0.8125, 0.5, 0.8125, 0.75, 0.8281, 0.75, 0.8438, 0.5, 0.8281, 0.5, 0.8281, 0.75, 0.8438, 0.75, 0.8438, 0.75, 0.8281, 0.75, 0.8281, 1.0, 0.8438, 1.0, 0.8594, 0.5, 0.8438, 0.5, 0.8438, 0.75, 0.8594, 0.75, 0.875, 0.5, 0.8594, 0.5, 0.8594, 0.75, 0.875, 0.75, 0.875, 0.75, 0.8594, 0.75, 0.8594, 1.0, 0.875, 1.0, 0.8906, 0.5, 0.875, 0.5, 0.875, 0.75, 0.8906, 0.75, 0.9062, 0.5, 0.8906, 0.5, 0.8906, 0.75, 0.9062, 0.75, 0.9062, 0.75, 0.8906, 0.75, 0.8906, 1.0, 0.9062, 1.0, 0.9219, 0.5, 0.9062, 0.5, 0.9062, 0.75, 0.9219, 0.75, 0.9375, 0.5, 0.9219, 0.5, 0.9219, 0.75, 0.9375, 0.75, 0.9375, 0.75, 0.9219, 0.75, 0.9219, 1.0, 0.9375, 1.0, 0.9531, 0.5, 0.9375, 0.5, 0.9375, 0.75, 0.9531, 0.75, 0.9688, 0.5, 0.9531, 0.5, 0.9531, 0.75, 0.9688, 0.75, 0.9688, 0.75, 0.9531, 0.75, 0.9531, 1.0, 0.9688, 1.0, 0.9844, 0.5, 0.9688, 0.5, 0.9688, 0.75, 0.9844, 0.75, 1.0, 0.5, 0.9844, 0.5, 0.9844, 0.75, 1.0, 0.75, 1.0, 0.75, 0.9844, 0.75, 0.9844, 1.0, 1.0, 1.0, 0.9844, 1.0, 1.0, 1.0, 1.0, 1.0, 0.9844, 1.0, 0.9531, 1.0, 0.9688, 1.0, 0.9688, 1.0, 0.9531, 1.0, 0.9219, 1.0, 0.9375, 1.0, 0.9375, 1.0, 0.9219, 1.0, 0.8906, 1.0, 0.9062, 1.0, 0.9062, 1.0, 0.8906, 1.0, 0.8594, 1.0, 0.875, 1.0, 0.875, 1.0, 0.8594, 1.0, 0.8281, 1.0, 0.8438, 1.0, 0.8438, 1.0, 0.8281, 1.0, 0.7969, 1.0, 0.8125, 1.0, 0.8125, 1.0, 0.7969, 1.0, 0.7656, 1.0, 0.7812, 1.0, 0.7812, 1.0, 0.7656, 1.0, 0.7344, 1.0, 0.75, 1.0, 0.75, 1.0, 0.7344, 1.0, 0.7031, 1.0, 0.7188, 1.0, 0.7188, 1.0, 0.7031, 1.0, 0.6719, 1.0, 0.6875, 1.0, 0.6875, 1.0, 0.6719, 1.0, 0.6406, 1.0, 0.6562, 1.0, 0.6562, 1.0, 0.6406, 1.0, 0.6094, 1.0, 0.625, 1.0, 0.625, 1.0, 0.6094, 1.0, 0.5781, 1.0, 0.5938, 1.0, 0.5938, 1.0, 0.5781, 1.0, 0.5469, 1.0, 0.5625, 1.0, 0.5625, 1.0, 0.5469, 1.0, 0.5156, 1.0, 0.5312, 1.0, 0.5312, 1.0, 0.5156, 1.0, 0.4844, 1.0, 0.5, 1.0, 0.5, 1.0, 0.4844, 1.0, 0.4531, 1.0, 0.4688, 1.0, 0.4688, 1.0, 0.4531, 1.0, 0.4219, 1.0, 0.4375, 1.0, 0.4375, 1.0, 0.4219, 1.0, 0.3906, 1.0, 0.4062, 1.0, 0.4062, 1.0, 0.3906, 1.0, 0.3594, 1.0, 0.375, 1.0, 0.375, 1.0, 0.3594, 1.0, 0.3281, 1.0, 0.3438, 1.0, 0.3438, 1.0, 0.3281, 1.0, 0.2969, 1.0, 0.3125, 1.0, 0.3125, 1.0, 0.2969, 1.0, 0.2656, 1.0, 0.2812, 1.0, 0.2812, 1.0, 0.2656, 1.0, 0.2344, 1.0, 0.25, 1.0, 0.25, 1.0, 0.2344, 1.0, 0.2031, 1.0, 0.2188, 1.0, 0.2188, 1.0, 0.2031, 1.0, 0.1719, 1.0, 0.1875, 1.0, 0.1875, 1.0, 0.1719, 1.0, 0.1406, 1.0, 0.1562, 1.0, 0.1562, 1.0, 0.1406, 1.0, 0.1094, 1.0, 0.125, 1.0, 0.125, 1.0, 0.1094, 1.0, 0.07812, 1.0, 0.09375, 1.0, 0.09375, 1.0, 0.07812, 1.0, 0.04688, 1.0, 0.0625, 1.0, 0.0625, 1.0, 0.04688, 1.0, 0.01562, 1.0, 0.03125, 1.0, 0.03125, 1.0, 0.01562, 1.0, 0.9688, 1.0, 0.9844, 1.0, 0.9844, 1.0, 0.9688, 1.0, 0.9375, 1.0, 0.9531, 1.0, 0.9531, 1.0, 0.9375, 1.0, 0.9062, 1.0, 0.9219, 1.0, 0.9219, 1.0, 0.9062, 1.0, 0.875, 1.0, 0.8906, 1.0, 0.8906, 1.0, 0.875, 1.0, 0.8438, 1.0, 0.8594, 1.0, 0.8594, 1.0, 0.8438, 1.0, 0.8125, 1.0, 0.8281, 1.0, 0.8281, 1.0, 0.8125, 1.0, 0.7812, 1.0, 0.7969, 1.0, 0.7969, 1.0, 0.7812, 1.0, 0.75, 1.0, 0.7656, 1.0, 0.7656, 1.0, 0.75, 1.0, 0.7188, 1.0, 0.7344, 1.0, 0.7344, 1.0, 0.7188, 1.0, 0.6875, 1.0, 0.7031, 1.0, 0.7031, 1.0, 0.6875, 1.0, 0.6562, 1.0, 0.6719, 1.0, 0.6719, 1.0, 0.6562, 1.0, 0.625, 1.0, 0.6406, 1.0, 0.6406, 1.0, 0.625, 1.0, 0.5938, 1.0, 0.6094, 1.0, 0.6094, 1.0, 0.5938, 1.0, 0.5625, 1.0, 0.5781, 1.0, 0.5781, 1.0, 0.5625, 1.0, 0.5312, 1.0, 0.5469, 1.0, 0.5469, 1.0, 0.5312, 1.0, 0.5, 1.0, 0.5156, 1.0, 0.5156, 1.0, 0.5, 1.0, 0.4688, 1.0, 0.4844, 1.0, 0.4844, 1.0, 0.4688, 1.0, 0.4375, 1.0, 0.4531, 1.0, 0.4531, 1.0, 0.4375, 1.0, 0.4062, 1.0, 0.4219, 1.0, 0.4219, 1.0, 0.4062, 1.0, 0.375, 1.0, 0.3906, 1.0, 0.3906, 1.0, 0.375, 1.0, 0.3438, 1.0, 0.3594, 1.0, 0.3594, 1.0, 0.3438, 1.0, 0.3125, 1.0, 0.3281, 1.0, 0.3281, 1.0, 0.3125, 1.0, 0.2812, 1.0, 0.2969, 1.0, 0.2969, 1.0, 0.2812, 1.0, 0.25, 1.0, 0.2656, 1.0, 0.2656, 1.0, 0.25, 1.0, 0.2188, 1.0, 0.2344, 1.0, 0.2344, 1.0, 0.2188, 1.0, 0.1875, 1.0, 0.2031, 1.0, 0.2031, 1.0, 0.1875, 1.0, 0.1562, 1.0, 0.1719, 1.0, 0.1719, 1.0, 0.1562, 1.0, 0.125, 1.0, 0.1406, 1.0, 0.1406, 1.0, 0.125, 1.0, 0.09375, 1.0, 0.1094, 1.0, 0.1094, 1.0, 0.09375, 1.0, 0.0625, 1.0, 0.07812, 1.0, 0.07812, 1.0, 0.0625, 1.0, 0.03125, 1.0, 0.04688, 1.0, 0.04688, 1.0, 0.03125, 1.0, 0.0, 1.0, 0.01562, 1.0, 0.01562, 1.0, 0.0, 1.0])
me_cylinder_002.update()
me_cylinder_003 = bpy.data.meshes.new('Cylinder.003')
me_cylinder_003.from_pydata([(0.0, 1.0, -1.0), (0.1951, 0.9808, -1.0), (0.3827, 0.9239, -1.0), (0.5556, 0.8315, -1.0), (0.7071, 0.7071, -1.0), (0.8315, 0.5556, -1.0), (0.9239, 0.3827, -1.0), (0.9808, 0.1951, -1.0), (1.0, 0.0, -1.0), (0.9808, -0.1951, -1.0), (0.9239, -0.3827, -1.0), (0.8315, -0.5556, -1.0), (0.7071, -0.7071, -1.0), (0.5556, -0.8315, -1.0), (0.3827, -0.9239, -1.0), (0.1951, -0.9808, -1.0), (0.0, -1.0, -1.0), (-0.1951, -0.9808, -1.0), (-0.3827, -0.9239, -1.0), (-0.5556, -0.8315, -1.0), (-0.7071, -0.7071, -1.0), (-0.8315, -0.5556, -1.0), (-0.9239, -0.3827, -1.0), (-0.9808, -0.1951, -1.0), (-1.0, 0.0, -1.0), (-0.9808, 0.1951, -1.0), (-0.9239, 0.3827, -1.0), (-0.8315, 0.5556, -1.0), (-0.7071, 0.7071, -1.0), (-0.5556, 0.8315, -1.0), (-0.3827, 0.9239, -1.0), (-0.1951, 0.9808, -1.0), (7.451e-09, 0.287, 1.0), (0.0, 1.0, 0.2904), (0.05598, 0.2814, 1.0), (0.1951, 0.9808, 0.2904), (0.1098, 0.2651, 1.0), (0.3827, 0.9239, 0.2904), (0.1594, 0.2386, 1.0), (0.5556, 0.8315, 0.2904), (0.2029, 0.2029, 1.0), (0.7071, 0.7071, 0.2904), (0.2386, 0.1594, 1.0), (0.8315, 0.5556, 0.2904), (0.2651, 0.1098, 1.0), (0.9239, 0.3827, 0.2904), (0.2814, 0.05598, 1.0), (0.9808, 0.1951, 0.2904), (0.287, -7.451e-09, 1.0), (1.0, 0.0, 0.2904), (0.2814, -0.05598, 1.0), (0.9808, -0.1951, 0.2904), (0.2651, -0.1098, 1.0), (0.9239, -0.3827, 0.2904), (0.2386, -0.1594, 1.0), (0.8315, -0.5556, 0.2904), (0.2029, -0.2029, 1.0), (0.7071, -0.7071, 0.2904), (0.1594, -0.2386, 1.0), (0.5556, -0.8315, 0.2904), (0.1098, -0.2651, 1.0), (0.3827, -0.9239, 0.2904), (0.05598, -0.2814, 1.0), (0.1951, -0.9808, 0.2904), (-7.451e-09, -0.287, 1.0), (0.0, -1.0, 0.2904), (-0.05598, -0.2814, 1.0), (-0.1951, -0.9808, 0.2904), (-0.1098, -0.2651, 1.0), (-0.3827, -0.9239, 0.2904), (-0.1594, -0.2386, 1.0), (-0.5556, -0.8315, 0.2904), (-0.2029, -0.2029, 1.0), (-0.7071, -0.7071, 0.2904), (-0.2386, -0.1594, 1.0), (-0.8315, -0.5556, 0.2904), (-0.2651, -0.1098, 1.0), (-0.9239, -0.3827, 0.2904), (-0.2814, -0.05598, 1.0), (-0.9808, -0.1951, 0.2904), (-0.287, 7.451e-09, 1.0), (-1.0, 0.0, 0.2904), (-0.2814, 0.05598, 1.0), (-0.9808, 0.1951, 0.2904), (-0.2651, 0.1098, 1.0), (-0.9239, 0.3827, 0.2904), (-0.2386, 0.1594, 1.0), (-0.8315, 0.5556, 0.2904), (-0.2029, 0.2029, 1.0), (-0.7071, 0.7071, 0.2904), (-0.1594, 0.2386, 1.0), (-0.5556, 0.8315, 0.2904), (-0.1098, 0.2651, 1.0), (-0.3827, 0.9239, 0.2904), (-0.05598, 0.2814, 1.0), (-0.1951, 0.9808, 0.2904)], [], [(31, 95, 33, 0), (2, 37, 39, 3), (3, 39, 41, 4), (4, 41, 43, 5), (5, 43, 45, 6), (6, 45, 47, 7), (7, 47, 49, 8), (8, 49, 51, 9), (9, 51, 53, 10), (10, 53, 55, 11), (11, 55, 57, 12), (12, 57, 59, 13), (13, 59, 61, 14), (14, 61, 63, 15), (15, 63, 65, 16), (16, 65, 67, 17), (17, 67, 69, 18), (18, 69, 71, 19), (19, 71, 73, 20), (20, 73, 75, 21), (21, 75, 77, 22), (22, 77, 79, 23), (23, 79, 81, 24), (24, 81, 83, 25), (25, 83, 85, 26), (26, 85, 87, 27), (27, 87, 89, 28), (28, 89, 91, 29), (29, 91, 93, 30), (30, 93, 95, 31), (0, 33, 35, 1), (1, 35, 37, 2), (0, 1, 2, 3, 4, 5, 6, 7, 8, 9, 10, 11, 12, 13, 14, 15, 16, 17, 18, 19, 20, 21, 22, 23, 24, 25, 26, 27, 28, 29, 30, 31), (35, 33, 32, 34), (37, 35, 34, 36), (39, 37, 36, 38), (41, 39, 38, 40), (43, 41, 40, 42), (45, 43, 42, 44), (47, 45, 44, 46), (49, 47, 46, 48), (51, 49, 48, 50), (53, 51, 50, 52), (55, 53, 52, 54), (57, 55, 54, 56), (59, 57, 56, 58), (61, 59, 58, 60), (63, 61, 60, 62), (65, 63, 62, 64), (67, 65, 64, 66), (69, 67, 66, 68), (71, 69, 68, 70), (73, 71, 70, 72), (75, 73, 72, 74), (77, 75, 74, 76), (79, 77, 76, 78), (81, 79, 78, 80), (83, 81, 80, 82), (85, 83, 82, 84), (87, 85, 84, 86), (89, 87, 86, 88), (91, 89, 88, 90), (93, 91, 90, 92), (95, 93, 92, 94), (33, 95, 94, 32), (34, 32, 94, 92, 90, 88, 86, 84, 82, 80, 78, 76, 74, 72, 70, 68, 66, 64, 62, 60, 58, 56, 54, 52, 50, 48, 46, 44, 42, 40, 38, 36)])
_uv = me_cylinder_003.uv_layers.new(name='UVMap')
_uv.uv.foreach_set('vector', [0.03125, 0.5, 0.03125, 0.8226, 0.0, 0.8226, 0.0, 0.5, 0.9375, 0.5, 0.9375, 0.8226, 0.9062, 0.8226, 0.9062, 0.5, 0.9062, 0.5, 0.9062, 0.8226, 0.875, 0.8226, 0.875, 0.5, 0.875, 0.5, 0.875, 0.8226, 0.8438, 0.8226, 0.8438, 0.5, 0.8438, 0.5, 0.8438, 0.8226, 0.8125, 0.8226, 0.8125, 0.5, 0.8125, 0.5, 0.8125, 0.8226, 0.7812, 0.8226, 0.7812, 0.5, 0.7812, 0.5, 0.7812, 0.8226, 0.75, 0.8226, 0.75, 0.5, 0.75, 0.5, 0.75, 0.8226, 0.7188, 0.8226, 0.7188, 0.5, 0.7188, 0.5, 0.7188, 0.8226, 0.6875, 0.8226, 0.6875, 0.5, 0.6875, 0.5, 0.6875, 0.8226, 0.6562, 0.8226, 0.6562, 0.5, 0.6562, 0.5, 0.6562, 0.8226, 0.625, 0.8226, 0.625, 0.5, 0.625, 0.5, 0.625, 0.8226, 0.5938, 0.8226, 0.5938, 0.5, 0.5938, 0.5, 0.5938, 0.8226, 0.5625, 0.8226, 0.5625, 0.5, 0.5625, 0.5, 0.5625, 0.8226, 0.5312, 0.8226, 0.5312, 0.5, 0.5312, 0.5, 0.5312, 0.8226, 0.5, 0.8226, 0.5, 0.5, 0.5, 0.5, 0.5, 0.8226, 0.4688, 0.8226, 0.4688, 0.5, 0.4688, 0.5, 0.4688, 0.8226, 0.4375, 0.8226, 0.4375, 0.5, 0.4375, 0.5, 0.4375, 0.8226, 0.4062, 0.8226, 0.4062, 0.5, 0.4062, 0.5, 0.4062, 0.8226, 0.375, 0.8226, 0.375, 0.5, 0.375, 0.5, 0.375, 0.8226, 0.3438, 0.8226, 0.3438, 0.5, 0.3438, 0.5, 0.3438, 0.8226, 0.3125, 0.8226, 0.3125, 0.5, 0.3125, 0.5, 0.3125, 0.8226, 0.2812, 0.8226, 0.2812, 0.5, 0.2812, 0.5, 0.2812, 0.8226, 0.25, 0.8226, 0.25, 0.5, 0.25, 0.5, 0.25, 0.8226, 0.2188, 0.8226, 0.2188, 0.5, 0.2188, 0.5, 0.2188, 0.8226, 0.1875, 0.8226, 0.1875, 0.5, 0.1875, 0.5, 0.1875, 0.8226, 0.1562, 0.8226, 0.1562, 0.5, 0.1562, 0.5, 0.1562, 0.8226, 0.125, 0.8226, 0.125, 0.5, 0.125, 0.5, 0.125, 0.8226, 0.09375, 0.8226, 0.09375, 0.5, 0.09375, 0.5, 0.09375, 0.8226, 0.0625, 0.8226, 0.0625, 0.5, 0.0625, 0.5, 0.0625, 0.8226, 0.03125, 0.8226, 0.03125, 0.5, 1.0, 0.5, 1.0, 0.8226, 0.9688, 0.8226, 0.9688, 0.5, 0.9688, 0.5, 0.9688, 0.8226, 0.9375, 0.8226, 0.9375, 0.5, 0.75, 0.49, 0.7968, 0.4854, 0.8418, 0.4717, 0.8833, 0.4496, 0.9197, 0.4197, 0.9496, 0.3833, 0.9717, 0.3418, 0.9854, 0.2968, 0.99, 0.25, 0.9854, 0.2032, 0.9717, 0.1582, 0.9496, 0.1167, 0.9197, 0.08029, 0.8833, 0.05045, 0.8418, 0.02827, 0.7968, 0.01461, 0.75, 0.01, 0.7032, 0.01461, 0.6582, 0.02827, 0.6167, 0.05045, 0.5803, 0.08029, 0.5504, 0.1167, 0.5283, 0.1582, 0.5146, 0.2032, 0.51, 0.25, 0.5146, 0.2968, 0.5283, 0.3418, 0.5504, 0.3833, 0.5803, 0.4197, 0.6167, 0.4496, 0.6582, 0.4717, 0.7032, 0.4854, 0.2968, 0.4854, 0.25, 0.49, 0.25, 0.3189, 0.2634, 0.3175, 0.3418, 0.4717, 0.2968, 0.4854, 0.2634, 0.3175, 0.2764, 0.3136, 0.3833, 0.4496, 0.3418, 0.4717, 0.2764, 0.3136, 0.2883, 0.3073, 0.4197, 0.4197, 0.3833, 0.4496, 0.2883, 0.3073, 0.2987, 0.2987, 0.4496, 0.3833, 0.4197, 0.4197, 0.2987, 0.2987, 0.3073, 0.2883, 0.4717, 0.3418, 0.4496, 0.3833, 0.3073, 0.2883, 0.3136, 0.2764, 0.4854, 0.2968, 0.4717, 0.3418, 0.3136, 0.2764, 0.3175, 0.2634, 0.49, 0.25, 0.4854, 0.2968, 0.3175, 0.2634, 0.3189, 0.25, 0.4854, 0.2032, 0.49, 0.25, 0.3189, 0.25, 0.3175, 0.2366, 0.4717, 0.1582, 0.4854, 0.2032, 0.3175, 0.2366, 0.3136, 0.2236, 0.4496, 0.1167, 0.4717, 0.1582, 0.3136, 0.2236, 0.3073, 0.2117, 0.4197, 0.08029, 0.4496, 0.1167, 0.3073, 0.2117, 0.2987, 0.2013, 0.3833, 0.05045, 0.4197, 0.08029, 0.2987, 0.2013, 0.2883, 0.1927, 0.3418, 0.02827, 0.3833, 0.05045, 0.2883, 0.1927, 0.2764, 0.1864, 0.2968, 0.01461, 0.3418, 0.02827, 0.2764, 0.1864, 0.2634, 0.1825, 0.25, 0.01, 0.2968, 0.01461, 0.2634, 0.1825, 0.25, 0.1811, 0.2032, 0.01461, 0.25, 0.01, 0.25, 0.1811, 0.2366, 0.1825, 0.1582, 0.02827, 0.2032, 0.01461, 0.2366, 0.1825, 0.2236, 0.1864, 0.1167, 0.05045, 0.1582, 0.02827, 0.2236, 0.1864, 0.2117, 0.1927, 0.08029, 0.08029, 0.1167, 0.05045, 0.2117, 0.1927, 0.2013, 0.2013, 0.05045, 0.1167, 0.08029, 0.08029, 0.2013, 0.2013, 0.1927, 0.2117, 0.02827, 0.1582, 0.05045, 0.1167, 0.1927, 0.2117, 0.1864, 0.2236, 0.01461, 0.2032, 0.02827, 0.1582, 0.1864, 0.2236, 0.1825, 0.2366, 0.01, 0.25, 0.01461, 0.2032, 0.1825, 0.2366, 0.1811, 0.25, 0.01461, 0.2968, 0.01, 0.25, 0.1811, 0.25, 0.1825, 0.2634, 0.02827, 0.3418, 0.01461, 0.2968, 0.1825, 0.2634, 0.1864, 0.2764, 0.05045, 0.3833, 0.02827, 0.3418, 0.1864, 0.2764, 0.1927, 0.2883, 0.08029, 0.4197, 0.05045, 0.3833, 0.1927, 0.2883, 0.2013, 0.2987, 0.1167, 0.4496, 0.08029, 0.4197, 0.2013, 0.2987, 0.2117, 0.3073, 0.1582, 0.4717, 0.1167, 0.4496, 0.2117, 0.3073, 0.2236, 0.3136, 0.2032, 0.4854, 0.1582, 0.4717, 0.2236, 0.3136, 0.2366, 0.3175, 0.25, 0.49, 0.2032, 0.4854, 0.2366, 0.3175, 0.25, 0.3189, 0.2634, 0.3175, 0.25, 0.3189, 0.2366, 0.3175, 0.2236, 0.3136, 0.2117, 0.3073, 0.2013, 0.2987, 0.1927, 0.2883, 0.1864, 0.2764, 0.1825, 0.2634, 0.1811, 0.25, 0.1825, 0.2366, 0.1864, 0.2236, 0.1927, 0.2117, 0.2013, 0.2013, 0.2117, 0.1927, 0.2236, 0.1864, 0.2366, 0.1825, 0.25, 0.1811, 0.2634, 0.1825, 0.2764, 0.1864, 0.2883, 0.1927, 0.2987, 0.2013, 0.3073, 0.2117, 0.3136, 0.2236, 0.3175, 0.2366, 0.3189, 0.25, 0.3175, 0.2634, 0.3136, 0.2764, 0.3073, 0.2883, 0.2987, 0.2987, 0.2883, 0.3073, 0.2764, 0.3136])
me_cylinder_003.update()

# ---- objects
ob_cylinder_001 = bpy.data.objects.new('Cylinder.001', me_cylinder_002)
ob_cylinder_002 = bpy.data.objects.new('Cylinder.002', me_cylinder_003)

# ---- transforms, parenting, visibility, modifiers, constraints
ob_cylinder_001.location = (0.0, 0.0, -1.53)
ob_cylinder_001.scale = (1.0, 1.0, 1.569)
ob_cylinder_002.location = (0.0, 0.0, -1.119)
ob_cylinder_002.scale = (0.8899, 0.8899, 1.62)

# ---- collection membership
col_collection.objects.link(ob_cylinder_001)
col_collection.objects.link(ob_cylinder_002)

# ---- scene / render settings (as saved in the file)
scene.frame_start = 1; scene.frame_end = 250; scene.frame_set(1)
scene.render.engine = 'BLENDER_EEVEE_NEXT'
scene.cycles.sampling_pattern = 'TABULATED_SOBOL'
bpy.context.view_layer.update()

# ---- added for rendering (the .blend has no active camera and no usable light): camera, sun
cam_auto = bpy.data.cameras.new('AutoCamera')
cam_auto.lens = 50.0
cam_auto.sensor_width = 36.0
cam_auto.clip_end = 1000.0
ob_auto_camera = bpy.data.objects.new('AutoCamera', cam_auto)
scene.collection.objects.link(ob_auto_camera)
ob_auto_camera.location = (4.70888, -5.65065, 2.46817)
ob_auto_camera.rotation_euler = (1.09748, -7.21219e-08, 0.694738)
scene.camera = ob_auto_camera
light_auto_sun = bpy.data.lights.new('AutoSun', 'SUN')
light_auto_sun.energy = 3.0
light_auto_sun.angle = 0.0523599
ob_auto_sun = bpy.data.objects.new('AutoSun', light_auto_sun)
scene.collection.objects.link(ob_auto_sun)
ob_auto_sun.rotation_euler = (0.872665, 0.174533, 0.523599)
bpy.context.view_layer.update()
